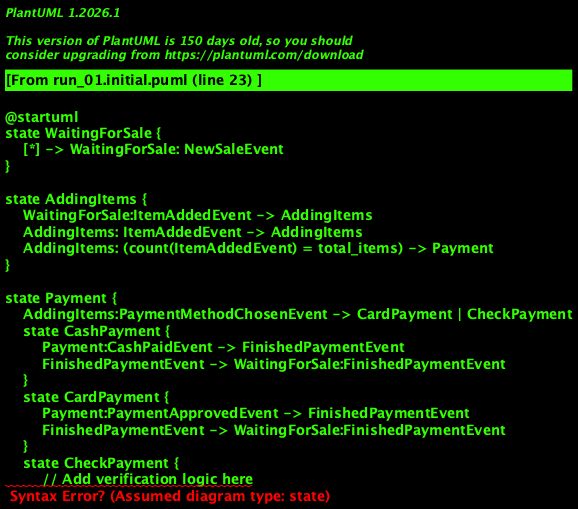

The diagram above was rendered by PlantUML. Its source (embedded in the PNG):
@startuml
state WaitingForSale {
    [*] -> WaitingForSale: NewSaleEvent
}

state AddingItems {
    WaitingForSale:ItemAddedEvent -> AddingItems
    AddingItems: ItemAddedEvent -> AddingItems
    AddingItems: (count(ItemAddedEvent) = total_items) -> Payment
}

state Payment {
    AddingItems:PaymentMethodChosenEvent -> CardPayment | CheckPayment
    state CashPayment {
        Payment:CashPaidEvent -> FinishedPaymentEvent
        FinishedPaymentEvent -> WaitingForSale:FinishedPaymentEvent
    }
    state CardPayment {
        Payment:PaymentApprovedEvent -> FinishedPaymentEvent
        FinishedPaymentEvent -> WaitingForSale:FinishedPaymentEvent
    }
    state CheckPayment {
        // Add verification logic here
        Payment:PaymentApprovedEvent -> FinishedPaymentEvent
        FinishedPaymentEvent -> WaitingForSale:FinishedPaymentEvent
    }
}
WaitingForSale:ItemAddedEvent -> AddingItems
AddingItems: (count(ItemAddedEvent) = total_items) -> Payment
@enduml